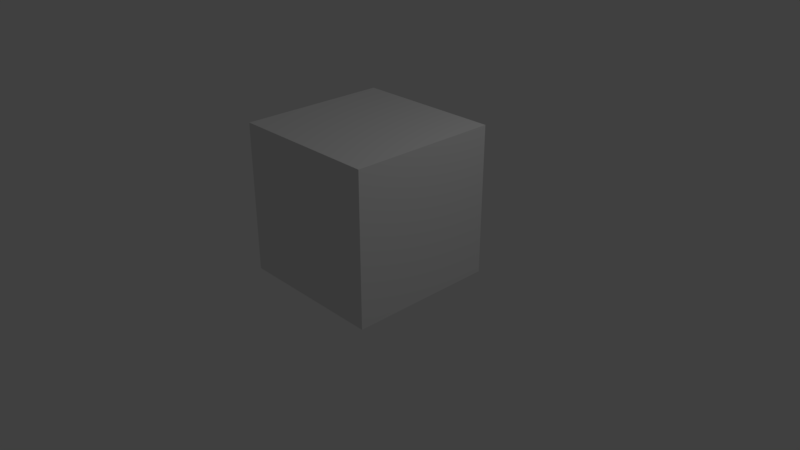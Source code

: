 # Source: BreakableSquare.blend  (saved by Blender 2.78.0; exported with 4.5.12 LTS)
import bpy
from mathutils import Matrix  # noqa: F401  (used for matrix-valued properties, if any)

bpy.ops.wm.read_factory_settings(use_empty=True)
scene = bpy.context.scene
scene.name = 'Scene'

# ---- collections
col_collection_1 = bpy.data.collections.new('Collection 1'); scene.collection.children.link(col_collection_1)
col_collection_2 = bpy.data.collections.new('Collection 2'); scene.collection.children.link(col_collection_2)
col_collection_2.hide_render = True
col_collection_2.hide_viewport = True

# ---- materials (node trees are filled in below, after node groups)
mat_material = bpy.data.materials.new('Material')
mat_material.alpha_threshold = 0.0
mat_material.use_transparent_shadow = False
mat_material.roughness = 0.5
mat_material.line_color = (0.0, 0.0, 0.0, 1.0)

# ---- material node trees

# ---- world
world_world = bpy.data.worlds.new('World'); scene.world = world_world
world_world.color = (0.05088, 0.05088, 0.05088)
world_world.use_sun_shadow = False
world_world.sun_shadow_jitter_overblur = 0.0
world_world.cycles.sampling_method = 'MANUAL'

# ---- cameras
cam_camera = bpy.data.cameras.new('Camera')
cam_camera.clip_end = 100.0
cam_camera.lens = 35.0
cam_camera.sensor_width = 32.0
cam_camera.sensor_height = 18.0
cam_camera.ortho_scale = 7.314
cam_camera.dof.focus_distance = 0.0
cam_camera.dof.aperture_fstop = 128.0

# ---- lights
light_lamp = bpy.data.lights.new('Lamp', 'POINT')
light_lamp.transmission_factor = 0.0
light_lamp.cutoff_distance = 30.0
light_lamp.energy = 100.0
light_lamp.shadow_buffer_clip_start = 1.001
light_lamp.shadow_soft_size = 0.1
light_lamp.shadow_maximum_resolution = 0.006
light_lamp.use_absolute_resolution = True

# ---- meshes
me_cube = bpy.data.meshes.new('Cube')
me_cube.from_pydata([(1.0, 1.0, -1.0), (1.0, -1.0, -1.0), (-1.0, -1.0, -1.0), (-1.0, 1.0, -1.0), (1.0, 1.0, 1.0), (1.0, -1.0, 1.0), (-1.0, -1.0, 1.0), (-1.0, 1.0, 1.0)], [], [(0, 1, 2, 3), (4, 7, 6, 5), (0, 4, 5, 1), (1, 5, 6, 2), (2, 6, 7, 3), (4, 0, 3, 7)])
me_cube.materials.append(mat_material)
me_cube.use_remesh_preserve_volume = False
me_cube.use_remesh_preserve_attributes = False
me_cube.use_mirror_vertex_groups = False
me_cube.update()
me_mesh_007 = bpy.data.meshes.new('Mesh.007')
me_mesh_007.from_pydata([(-0.2243, -0.6238, -0.5351), (0.3481, 0.1883, -0.04456), (0.07969, 0.08877, 0.361), (0.2121, 0.2199, 0.116), (0.4802, -0.6238, -0.5351), (0.3438, -0.6238, 0.4002), (-0.2243, -0.6238, 0.6938), (0.1334, -0.6238, 0.6761), (-0.2243, 0.1728, 0.338), (-0.2243, -0.5673, 0.6686), (-0.2161, 0.6014, -0.5351), (0.4131, 0.2733, -0.5351), (-0.2243, 0.6057, -0.5351), (-0.2243, 0.526, -0.2076), (-0.2243, 0.5209, -0.187), (-0.2243, 0.4893, -0.139), (0.4802, -0.6238, -0.5351), (0.3438, -0.6238, 0.4002), (-0.2243, -0.6238, 0.6938), (0.1334, -0.6238, 0.6761), (-0.2243, 0.1728, 0.338), (-0.2243, -0.5673, 0.6686), (0.4131, 0.2733, -0.5351), (-0.2161, 0.6014, -0.5351), (-0.2243, 0.6057, -0.5351), (-0.2243, 0.526, -0.2076), (-0.2243, 0.5209, -0.187), (-0.2243, 0.4893, -0.139)], [], [(0, 6, 9, 20, 27, 26, 25, 12), (2, 8, 21), (13, 14, 3, 1, 23, 24), (3, 14, 15, 2), (1, 3, 2), (12, 10, 22, 16, 0), (11, 23, 1), (1, 2, 19, 17), (21, 18, 19, 2), (15, 8, 2), (16, 5, 7, 6, 0), (17, 4, 11, 1)])
_k = set([(4, 11), (4, 17), (5, 7), (5, 16), (6, 7), (6, 9), (8, 15), (8, 21), (9, 20), (10, 12), (10, 22), (11, 23), (12, 25), (13, 14), (13, 24), (14, 15), (16, 22), (17, 19), (18, 19), (18, 21), (20, 27), (23, 24), (25, 26), (26, 27)])
me_mesh_007.attributes.new('sharp_edge', 'BOOLEAN', 'EDGE').data.foreach_set('value', [ (min(e.vertices), max(e.vertices)) in _k for e in me_mesh_007.edges])
me_mesh_007.materials.append(mat_material)
me_mesh_007.use_remesh_preserve_volume = False
me_mesh_007.use_remesh_preserve_attributes = False
me_mesh_007.use_mirror_vertex_groups = False
me_mesh_007.update()
me_mesh_006 = bpy.data.meshes.new('Mesh.006')
me_mesh_006.from_pydata([(0.861, -0.5183, -0.3519), (-0.5653, 0.2934, 0.1375), (-0.02385, 0.4386, 0.06964), (0.861, 0.3065, -0.3519), (0.861, 0.3702, 0.1254), (0.861, -0.5183, 0.6123), (-0.5422, -0.5183, 0.5835), (-0.5691, -0.5183, 0.5829), (-0.4321, -0.5183, -0.3519), (-0.3678, 0.4114, -0.3519), (-0.4437, 0.3927, -0.3519), (-0.4999, 0.3787, -0.3519), (0.861, 0.3065, -0.3519), (0.861, 0.3702, 0.1254), (0.861, -0.5183, 0.6123), (-0.5422, -0.5183, 0.5835), (-0.5691, -0.5183, 0.5829), (-0.4321, -0.5183, -0.3519), (-0.4999, 0.3787, -0.3519), (-0.3678, 0.4114, -0.3519), (-0.4437, 0.3927, -0.3519)], [], [(0, 14, 15, 7, 17), (13, 3, 19, 2), (1, 16, 6, 2), (1, 2, 20, 18), (18, 8, 16, 1), (19, 20, 2), (12, 4, 14, 0), (17, 11, 10, 9, 12, 0), (6, 5, 13, 2)])
_k = set([(3, 13), (3, 19), (4, 12), (4, 14), (5, 6), (5, 13), (6, 16), (7, 15), (7, 17), (8, 16), (8, 18), (9, 10), (9, 12), (10, 11), (11, 17), (14, 15), (18, 20), (19, 20)])
me_mesh_006.attributes.new('sharp_edge', 'BOOLEAN', 'EDGE').data.foreach_set('value', [ (min(e.vertices), max(e.vertices)) in _k for e in me_mesh_006.edges])
me_mesh_006.materials.append(mat_material)
me_mesh_006.use_remesh_preserve_volume = False
me_mesh_006.use_remesh_preserve_attributes = False
me_mesh_006.use_mirror_vertex_groups = False
me_mesh_006.update()
me_mesh_005 = bpy.data.meshes.new('Mesh.005')
me_mesh_005.from_pydata([(0.2489, 0.2896, 0.6637), (-0.02538, -0.3138, -0.4057), (-0.5599, -0.2424, 0.1141), (0.2489, -0.2783, 0.6637), (0.2489, -0.334, -0.3573), (0.2489, -0.3357, -0.3894), (0.2489, 0.2896, -0.519), (0.2489, -0.02916, -0.4531), (0.2275, -0.2766, 0.6637), (-0.4965, -0.2172, 0.6637), (-0.5402, 0.2896, 0.6637), (-0.5942, 0.2896, 0.2121), (0.1246, 0.2896, -0.4764), (0.1729, 0.2896, -0.5225), (0.1976, 0.2896, -0.5215), (0.2489, -0.2783, 0.6637), (0.2489, -0.334, -0.3573), (0.2489, -0.3357, -0.3894), (0.2489, 0.2896, -0.519), (0.2489, -0.02916, -0.4531), (0.2275, -0.2766, 0.6637), (-0.4965, -0.2172, 0.6637), (-0.5402, 0.2896, 0.6637), (-0.5942, 0.2896, 0.2121), (0.1246, 0.2896, -0.4764), (0.1729, 0.2896, -0.5225), (0.1976, 0.2896, -0.5215)], [], [(0, 22, 21, 8, 3), (0, 18, 26, 25, 24, 11, 22), (1, 13, 14, 7, 17), (2, 1, 17, 16), (2, 16, 15, 20), (2, 20, 9), (23, 12, 2), (3, 4, 5, 19, 18, 0), (12, 13, 1, 2), (14, 6, 7), (9, 10, 23, 2)])
_k = set([(3, 4), (3, 8), (4, 5), (5, 19), (6, 7), (6, 14), (7, 17), (8, 21), (9, 10), (9, 20), (10, 23), (11, 22), (11, 24), (12, 13), (12, 23), (13, 14), (15, 16), (15, 20), (16, 17), (18, 19), (18, 26), (21, 22), (24, 25), (25, 26)])
me_mesh_005.attributes.new('sharp_edge', 'BOOLEAN', 'EDGE').data.foreach_set('value', [ (min(e.vertices), max(e.vertices)) in _k for e in me_mesh_005.edges])
me_mesh_005.materials.append(mat_material)
me_mesh_005.use_remesh_preserve_volume = False
me_mesh_005.use_remesh_preserve_attributes = False
me_mesh_005.use_mirror_vertex_groups = False
me_mesh_005.update()
me_mesh_004 = bpy.data.meshes.new('Mesh.004')
me_mesh_004.from_pydata([(-0.2633, -0.4864, 0.4728), (0.04021, 0.2263, -0.6295), (0.4059, -0.4864, 0.4728), (0.09347, -0.4864, -0.314), (-0.2633, -0.4864, -0.2959), (-0.2633, 0.3109, -0.6517), (-0.2633, 0.8258, 0.4728), (0.5137, 0.5826, 0.4728), (0.5137, 0.5826, 0.4728), (0.4059, -0.4864, 0.4728), (0.09347, -0.4864, -0.314), (-0.2633, -0.4864, -0.2959), (-0.2633, 0.8258, 0.4728), (-0.2633, 0.3109, -0.6517)], [], [(10, 4, 13, 1), (9, 7, 6, 0), (11, 3, 9, 0), (13, 12, 8, 1), (6, 5, 11, 0), (2, 10, 1, 8)])
_k = set([(2, 8), (2, 10), (3, 9), (3, 11), (4, 10), (4, 13), (5, 6), (5, 11), (6, 7), (7, 9), (8, 12), (12, 13)])
me_mesh_004.attributes.new('sharp_edge', 'BOOLEAN', 'EDGE').data.foreach_set('value', [ (min(e.vertices), max(e.vertices)) in _k for e in me_mesh_004.edges])
me_mesh_004.materials.append(mat_material)
me_mesh_004.use_remesh_preserve_volume = False
me_mesh_004.use_remesh_preserve_attributes = False
me_mesh_004.use_mirror_vertex_groups = False
me_mesh_004.update()
me_mesh_003 = bpy.data.meshes.new('Mesh.003')
me_mesh_003.from_pydata([(-0.511, 0.6313, 0.6653), (0.6786, 0.09865, 0.1153), (-0.07527, -0.5231, -0.6817), (-0.2072, -0.6544, -0.4379), (-0.511, -0.05413, 0.6653), (-0.511, -0.5695, -0.4608), (0.7415, 0.124, 0.6653), (0.3202, -0.2503, 0.6653), (0.2661, -0.2982, 0.6653), (0.6979, 0.6313, 0.6653), (0.6444, 0.6313, 0.2134), (-0.511, 0.6313, -0.7807), (-0.511, -0.1759, -0.9741), (-0.511, -0.2221, -0.9851), (-0.511, -0.05413, 0.6653), (-0.511, -0.5695, -0.4608), (0.3202, -0.2503, 0.6653), (0.7415, 0.124, 0.6653), (0.2661, -0.2982, 0.6653), (0.6979, 0.6313, 0.6653), (0.6444, 0.6313, 0.2134), (-0.511, 0.6313, -0.7807), (-0.511, -0.1759, -0.9741), (-0.511, -0.2221, -0.9851)], [], [(1, 16, 18, 3), (2, 23, 22, 1), (2, 1, 3), (20, 9, 17, 1), (11, 20, 1, 22), (18, 4, 15, 3), (17, 16, 1), (19, 10, 21, 0), (14, 8, 7, 6, 19, 0), (21, 12, 13, 5, 14, 0), (23, 2, 3, 15)])
_k = set([(4, 15), (4, 18), (5, 13), (5, 14), (6, 7), (6, 19), (7, 8), (8, 14), (9, 17), (9, 20), (10, 19), (10, 21), (11, 20), (11, 22), (12, 13), (12, 21), (15, 23), (16, 17), (16, 18), (22, 23)])
me_mesh_003.attributes.new('sharp_edge', 'BOOLEAN', 'EDGE').data.foreach_set('value', [ (min(e.vertices), max(e.vertices)) in _k for e in me_mesh_003.edges])
me_mesh_003.materials.append(mat_material)
me_mesh_003.use_remesh_preserve_volume = False
me_mesh_003.use_remesh_preserve_attributes = False
me_mesh_003.use_mirror_vertex_groups = False
me_mesh_003.update()
me_mesh_002 = bpy.data.meshes.new('Mesh.002')
me_mesh_002.from_pydata([(0.8122, -0.811, 0.7077), (-0.07162, 0.1459, -0.8685), (-0.6142, 0.001529, -0.8008), (0.5368, 0.5834, -0.3629), (0.002562, 0.6558, 0.1574), (-0.8827, -0.09871, -0.3947), (-0.7502, 0.03352, -0.64), (0.8122, 0.5618, -0.3457), (0.8122, 0.6195, 0.7077), (0.7908, 0.6212, 0.7077), (-0.5162, -0.811, 0.7077), (-0.6192, -0.811, -0.3554), (-0.8291, -0.811, -0.08031), (-0.8211, -0.811, -0.09075), (0.8122, -0.811, -0.3261), (0.8122, 0.07817, -0.8131), (0.8122, 0.1528, -0.741), (0.06654, 0.6801, 0.7077), (-0.3553, 0.3065, 0.7077), (-0.4095, 0.2584, 0.7077), (-0.4009, 0.266, 0.7077), (0.8122, 0.6195, 0.7077), (0.8122, 0.5618, -0.3457), (0.06654, 0.6801, 0.7077), (0.7908, 0.6212, 0.7077), (-0.8291, -0.811, -0.08031), (-0.8211, -0.811, -0.09075), (-0.6192, -0.811, -0.3554), (0.8122, -0.811, -0.3261), (-0.5162, -0.811, 0.7077), (0.8122, 0.07817, -0.8131), (0.8122, 0.1528, -0.741), (-0.3553, 0.3065, 0.7077), (-0.4095, 0.2584, 0.7077), (-0.4009, 0.266, 0.7077)], [], [(3, 1, 2, 6, 4), (3, 31, 30, 1), (5, 33, 34, 6), (25, 29, 33, 5), (23, 24, 4), (14, 27, 2, 1, 30), (24, 8, 22, 3, 4), (34, 32, 4, 6), (22, 31, 3), (27, 26, 6, 2), (32, 23, 4), (28, 15, 16, 7, 21, 0), (21, 9, 17, 18, 20, 19, 10, 0), (26, 25, 5, 6), (10, 12, 13, 11, 28, 0)])
_k = set([(7, 16), (7, 21), (8, 22), (8, 24), (9, 17), (9, 21), (10, 12), (10, 19), (11, 13), (11, 28), (12, 13), (14, 27), (14, 30), (15, 16), (15, 28), (17, 18), (18, 20), (19, 20), (22, 31), (23, 24), (23, 32), (25, 26), (25, 29), (26, 27), (29, 33), (30, 31), (32, 34), (33, 34)])
me_mesh_002.attributes.new('sharp_edge', 'BOOLEAN', 'EDGE').data.foreach_set('value', [ (min(e.vertices), max(e.vertices)) in _k for e in me_mesh_002.edges])
me_mesh_002.materials.append(mat_material)
me_mesh_002.use_remesh_preserve_volume = False
me_mesh_002.use_remesh_preserve_attributes = False
me_mesh_002.use_mirror_vertex_groups = False
me_mesh_002.update()
me_mesh_001 = bpy.data.meshes.new('Mesh.001')
me_mesh_001.from_pydata([(0.324, 0.4961, -0.49), (0.04929, -0.1082, 0.438), (-0.5587, -0.5456, -0.06812), (0.324, 0.4961, 0.3255), (0.324, 0.1773, 0.3918), (0.324, -0.1291, 0.4552), (0.324, -0.6763, -0.49), (0.324, -0.6129, -0.01267), (0.2725, 0.4961, 0.3234), (0.248, 0.4961, 0.3222), (0.2106, 0.4961, 0.2747), (-0.3894, 0.4961, -0.49), (-0.9033, -0.5722, -0.49), (-0.8733, -0.5097, -0.49), (0.324, 0.4961, 0.3255), (0.324, 0.1773, 0.3918), (0.324, -0.1291, 0.4552), (0.324, -0.6763, -0.49), (0.324, -0.6129, -0.01267), (0.2725, 0.4961, 0.3234), (0.248, 0.4961, 0.3222), (0.2106, 0.4961, 0.2747), (-0.3894, 0.4961, -0.49), (-0.9033, -0.5722, -0.49), (-0.8733, -0.5097, -0.49)], [], [(0, 17, 12, 24, 22), (0, 14, 15, 16, 7, 17), (23, 6, 18, 2), (1, 5, 4, 19, 20), (5, 1, 2, 18), (4, 3, 19), (22, 21, 9, 8, 14, 0), (10, 11, 13), (13, 23, 2, 1, 20, 10)])
_k = set([(3, 4), (3, 19), (4, 5), (5, 18), (6, 18), (6, 23), (7, 16), (7, 17), (8, 9), (8, 14), (9, 21), (10, 11), (10, 20), (11, 13), (12, 17), (12, 24), (13, 23), (14, 15), (15, 16), (19, 20), (21, 22), (22, 24)])
me_mesh_001.attributes.new('sharp_edge', 'BOOLEAN', 'EDGE').data.foreach_set('value', [ (min(e.vertices), max(e.vertices)) in _k for e in me_mesh_001.edges])
me_mesh_001.materials.append(mat_material)
me_mesh_001.use_remesh_preserve_volume = False
me_mesh_001.use_remesh_preserve_attributes = False
me_mesh_001.use_mirror_vertex_groups = False
me_mesh_001.update()
me_mesh = bpy.data.meshes.new('Mesh')
me_mesh.from_pydata([(-0.7663, 0.6518, -0.4392), (0.9568, 0.04852, 0.49), (0.4242, 0.1197, 1.01), (0.348, -0.3897, -0.0168), (-0.3289, -0.5026, 0.2117), (-0.1927, -0.5345, 0.05132), (0.3898, 0.6518, 1.107), (-0.7663, 0.6518, 0.1124), (1.156, 0.6518, 0.3739), (1.108, 0.6518, 0.4196), (0.517, 0.6518, -0.4392), (-0.7663, -0.2009, -0.09232), (-0.7663, -0.1162, -0.4392), (-0.7663, -0.1862, -0.153), (0.003395, -0.4163, -0.4392), (-0.2174, -0.4026, -0.4392), (-0.1356, -0.4453, -0.4392), (-0.07056, -0.4354, -0.4392), (-0.1273, -0.4496, -0.4392), (-0.7663, 0.6518, 0.1124), (0.3898, 0.6518, 1.107), (1.108, 0.6518, 0.4196), (1.156, 0.6518, 0.3739), (0.517, 0.6518, -0.4392), (-0.7663, -0.2009, -0.09232), (-0.7663, -0.1162, -0.4392), (-0.7663, -0.1862, -0.153), (0.003395, -0.4163, -0.4392), (-0.2174, -0.4026, -0.4392), (-0.1356, -0.4453, -0.4392), (-0.07056, -0.4354, -0.4392), (-0.1273, -0.4496, -0.4392)], [], [(27, 10, 22, 1, 3), (4, 24, 26, 15, 29), (5, 4, 29, 31), (2, 4, 5), (20, 19, 24, 4, 2), (3, 5, 31, 17), (23, 14, 30, 18, 16, 28, 25, 0), (3, 1, 2, 5), (17, 27, 3), (22, 21, 2, 1), (7, 6, 9, 8, 23, 0), (26, 12, 15), (25, 13, 11, 7, 0), (21, 20, 2)])
_k = set([(6, 7), (6, 9), (7, 11), (8, 9), (8, 23), (10, 22), (10, 27), (11, 13), (12, 15), (12, 26), (13, 25), (14, 23), (14, 30), (15, 29), (16, 18), (16, 28), (17, 27), (17, 31), (18, 30), (19, 20), (19, 24), (20, 21), (21, 22), (24, 26), (25, 28), (29, 31)])
me_mesh.attributes.new('sharp_edge', 'BOOLEAN', 'EDGE').data.foreach_set('value', [ (min(e.vertices), max(e.vertices)) in _k for e in me_mesh.edges])
me_mesh.materials.append(mat_material)
me_mesh.use_remesh_preserve_volume = False
me_mesh.use_remesh_preserve_attributes = False
me_mesh.use_mirror_vertex_groups = False
me_mesh.update()

# ---- objects
ob_cube = bpy.data.objects.new('Cube', me_cube)
ob_lamp = bpy.data.objects.new('Lamp', light_lamp)
ob_camera = bpy.data.objects.new('Camera', cam_camera)
ob_cube_cell_007 = bpy.data.objects.new('Cube_cell.007', me_mesh_007)
ob_cube_cell_006 = bpy.data.objects.new('Cube_cell.006', me_mesh_006)
ob_cube_cell_005 = bpy.data.objects.new('Cube_cell.005', me_mesh_005)
ob_cube_cell_004 = bpy.data.objects.new('Cube_cell.004', me_mesh_004)
ob_cube_cell_003 = bpy.data.objects.new('Cube_cell.003', me_mesh_003)
ob_cube_cell_002 = bpy.data.objects.new('Cube_cell.002', me_mesh_002)
ob_cube_cell_001 = bpy.data.objects.new('Cube_cell.001', me_mesh_001)
ob_cube_cell = bpy.data.objects.new('Cube_cell', me_mesh)

# ---- transforms, parenting, visibility, modifiers, constraints
ob_cube.location = (0.0, 0.0, 0.7663)
ob_cube.lock_rotations_4d = False
ob_cube.empty_display_type = 'ARROWS'
ob_cube.lineart.crease_threshold = 0.0
ob_lamp.location = (4.076, 1.005, 5.904)
ob_lamp.rotation_euler = (0.6503, 0.05522, 1.866)
ob_lamp.lock_rotations_4d = False
ob_lamp.empty_display_type = 'ARROWS'
ob_lamp.color = (0.0, 0.0, 0.0, 0.0)
ob_lamp.lineart.crease_threshold = 0.0
ob_camera.location = (7.481, -6.508, 5.344)
ob_camera.rotation_euler = (1.109, 0.0, 0.8149)
ob_camera.lock_rotations_4d = False
ob_camera.empty_display_type = 'ARROWS'
ob_camera.color = (0.0, 0.0, 0.0, 0.0)
ob_camera.display_type = 'WIRE'
ob_camera.lineart.crease_threshold = 0.0
ob_cube_cell_007.location = (-0.7757, -0.3762, 0.3014)
ob_cube_cell_007.lineart.crease_threshold = 0.0
ob_cube_cell_006.location = (0.139, -0.4817, 0.1182)
ob_cube_cell_006.lineart.crease_threshold = 0.0
ob_cube_cell_005.location = (0.7511, 0.7104, 1.103)
ob_cube_cell_005.lineart.crease_threshold = 0.0
ob_cube_cell_004.location = (-0.7367, -0.5136, 1.294)
ob_cube_cell_004.lineart.crease_threshold = 0.0
ob_cube_cell_003.location = (-0.489, 0.3687, 1.101)
ob_cube_cell_003.lineart.crease_threshold = 0.0
ob_cube_cell_002.location = (0.1878, -0.189, 1.059)
ob_cube_cell_002.lineart.crease_threshold = 0.0
ob_cube_cell_001.location = (0.676, 0.5039, 0.2563)
ob_cube_cell_001.lineart.crease_threshold = 0.0
ob_cube_cell.location = (-0.2337, 0.3482, 0.2055)
ob_cube_cell.lineart.crease_threshold = 0.0

# ---- collection membership
col_collection_1.objects.link(ob_cube)
col_collection_1.objects.link(ob_lamp)
col_collection_1.objects.link(ob_camera)
col_collection_2.objects.link(ob_cube_cell_007)
col_collection_2.objects.link(ob_cube_cell_006)
col_collection_2.objects.link(ob_cube_cell_005)
col_collection_2.objects.link(ob_cube_cell_004)
col_collection_2.objects.link(ob_cube_cell_003)
col_collection_2.objects.link(ob_cube_cell_002)
col_collection_2.objects.link(ob_cube_cell_001)
col_collection_2.objects.link(ob_cube_cell)

# ---- scene / render settings (as saved in the file)
scene.camera = ob_camera
scene.frame_start = 1; scene.frame_end = 250; scene.frame_set(1)
scene.render.engine = 'BLENDER_EEVEE_NEXT'
scene.render.resolution_percentage = 50
scene.render.dither_intensity = 0.0
scene.cycles.use_denoising = False
scene.cycles.samples = 128
scene.cycles.sampling_pattern = 'TABULATED_SOBOL'
scene.cycles.light_sampling_threshold = 0.0
scene.cycles.use_adaptive_sampling = False
scene.cycles.use_light_tree = False
scene.cycles.blur_glossy = 0.0
scene.cycles.sample_clamp_indirect = 0.0
scene.view_settings.view_transform = 'Standard'
bpy.context.view_layer.update()

